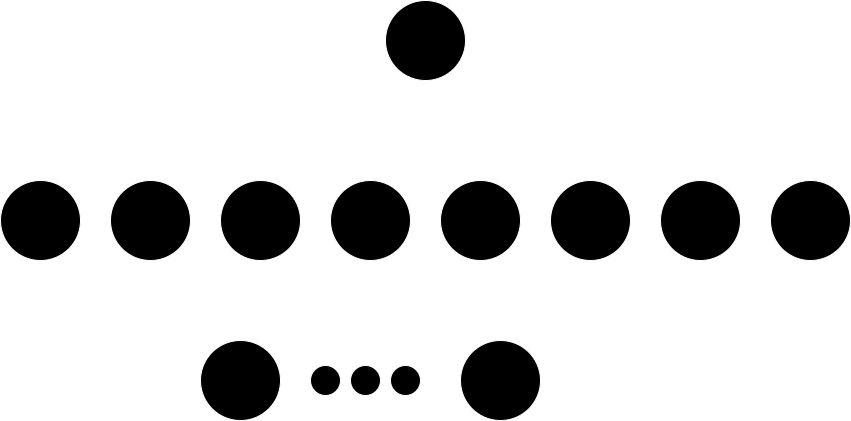

The diagram above was exported from draw.io. Its source (the exported page's mxGraphModel, read from the mxfile embedded in the PNG):
<mxGraphModel dx="1306" dy="847" grid="1" gridSize="10" guides="1" tooltips="1" connect="1" arrows="1" fold="1" page="1" pageScale="1" pageWidth="850" pageHeight="1100" math="0" shadow="0">
  <root>
    <mxCell id="0" />
    <mxCell id="1" parent="0" />
    <mxCell id="bOGT_kkFKz8ldqIj86lN-1" value="" style="ellipse;whiteSpace=wrap;html=1;aspect=fixed;" vertex="1" parent="1">
      <mxGeometry x="385" y="40" width="80" height="80" as="geometry" />
    </mxCell>
    <mxCell id="bOGT_kkFKz8ldqIj86lN-2" value="" style="ellipse;whiteSpace=wrap;html=1;aspect=fixed;" vertex="1" parent="1">
      <mxGeometry x="110" y="220" width="80" height="80" as="geometry" />
    </mxCell>
    <mxCell id="bOGT_kkFKz8ldqIj86lN-3" value="" style="ellipse;whiteSpace=wrap;html=1;aspect=fixed;" vertex="1" parent="1">
      <mxGeometry x="220" y="220" width="80" height="80" as="geometry" />
    </mxCell>
    <mxCell id="bOGT_kkFKz8ldqIj86lN-4" value="" style="ellipse;whiteSpace=wrap;html=1;aspect=fixed;" vertex="1" parent="1">
      <mxGeometry x="330" y="220" width="80" height="80" as="geometry" />
    </mxCell>
    <mxCell id="bOGT_kkFKz8ldqIj86lN-5" value="" style="ellipse;whiteSpace=wrap;html=1;aspect=fixed;" vertex="1" parent="1">
      <mxGeometry x="440" y="220" width="80" height="80" as="geometry" />
    </mxCell>
    <mxCell id="bOGT_kkFKz8ldqIj86lN-6" value="" style="ellipse;whiteSpace=wrap;html=1;aspect=fixed;" vertex="1" parent="1">
      <mxGeometry x="550" y="220" width="80" height="80" as="geometry" />
    </mxCell>
    <mxCell id="bOGT_kkFKz8ldqIj86lN-7" value="" style="ellipse;whiteSpace=wrap;html=1;aspect=fixed;" vertex="1" parent="1">
      <mxGeometry x="660" y="220" width="80" height="80" as="geometry" />
    </mxCell>
    <mxCell id="bOGT_kkFKz8ldqIj86lN-8" value="" style="ellipse;whiteSpace=wrap;html=1;aspect=fixed;" vertex="1" parent="1">
      <mxGeometry x="770" y="220" width="80" height="80" as="geometry" />
    </mxCell>
    <mxCell id="bOGT_kkFKz8ldqIj86lN-9" value="" style="ellipse;whiteSpace=wrap;html=1;aspect=fixed;" vertex="1" parent="1">
      <mxGeometry y="220" width="80" height="80" as="geometry" />
    </mxCell>
    <mxCell id="bOGT_kkFKz8ldqIj86lN-10" value="" style="endArrow=none;html=1;rounded=0;entryX=0.05;entryY=0.775;entryDx=0;entryDy=0;exitX=1;exitY=0;exitDx=0;exitDy=0;entryPerimeter=0;" edge="1" parent="1" source="bOGT_kkFKz8ldqIj86lN-9" target="bOGT_kkFKz8ldqIj86lN-1">
      <mxGeometry width="50" height="50" relative="1" as="geometry">
        <mxPoint x="400" y="460" as="sourcePoint" />
        <mxPoint x="450" y="410" as="targetPoint" />
      </mxGeometry>
    </mxCell>
    <mxCell id="bOGT_kkFKz8ldqIj86lN-11" value="" style="endArrow=none;html=1;rounded=0;entryX=0.05;entryY=0.775;entryDx=0;entryDy=0;exitX=0.963;exitY=0.213;exitDx=0;exitDy=0;entryPerimeter=0;exitPerimeter=0;" edge="1" parent="1" source="bOGT_kkFKz8ldqIj86lN-2">
      <mxGeometry width="50" height="50" relative="1" as="geometry">
        <mxPoint x="78" y="242" as="sourcePoint" />
        <mxPoint x="399" y="112" as="targetPoint" />
      </mxGeometry>
    </mxCell>
    <mxCell id="bOGT_kkFKz8ldqIj86lN-12" value="" style="endArrow=none;html=1;rounded=0;entryX=0.3;entryY=0.95;entryDx=0;entryDy=0;entryPerimeter=0;" edge="1" parent="1" source="bOGT_kkFKz8ldqIj86lN-3" target="bOGT_kkFKz8ldqIj86lN-1">
      <mxGeometry width="50" height="50" relative="1" as="geometry">
        <mxPoint x="197" y="247" as="sourcePoint" />
        <mxPoint x="409" y="122" as="targetPoint" />
      </mxGeometry>
    </mxCell>
    <mxCell id="bOGT_kkFKz8ldqIj86lN-13" value="" style="endArrow=none;html=1;rounded=0;" edge="1" parent="1" source="bOGT_kkFKz8ldqIj86lN-4" target="bOGT_kkFKz8ldqIj86lN-1">
      <mxGeometry width="50" height="50" relative="1" as="geometry">
        <mxPoint x="297" y="240" as="sourcePoint" />
        <mxPoint x="408" y="119" as="targetPoint" />
      </mxGeometry>
    </mxCell>
    <mxCell id="bOGT_kkFKz8ldqIj86lN-14" value="" style="endArrow=none;html=1;rounded=0;" edge="1" parent="1" source="bOGT_kkFKz8ldqIj86lN-5" target="bOGT_kkFKz8ldqIj86lN-1">
      <mxGeometry width="50" height="50" relative="1" as="geometry">
        <mxPoint x="392" y="232" as="sourcePoint" />
        <mxPoint x="423" y="128" as="targetPoint" />
      </mxGeometry>
    </mxCell>
    <mxCell id="bOGT_kkFKz8ldqIj86lN-15" value="" style="endArrow=none;html=1;rounded=0;" edge="1" parent="1" source="bOGT_kkFKz8ldqIj86lN-6" target="bOGT_kkFKz8ldqIj86lN-1">
      <mxGeometry width="50" height="50" relative="1" as="geometry">
        <mxPoint x="478" y="232" as="sourcePoint" />
        <mxPoint x="447" y="128" as="targetPoint" />
      </mxGeometry>
    </mxCell>
    <mxCell id="bOGT_kkFKz8ldqIj86lN-16" value="" style="endArrow=none;html=1;rounded=0;" edge="1" parent="1" source="bOGT_kkFKz8ldqIj86lN-7" target="bOGT_kkFKz8ldqIj86lN-1">
      <mxGeometry width="50" height="50" relative="1" as="geometry">
        <mxPoint x="573" y="240" as="sourcePoint" />
        <mxPoint x="462" y="119" as="targetPoint" />
      </mxGeometry>
    </mxCell>
    <mxCell id="bOGT_kkFKz8ldqIj86lN-17" value="" style="endArrow=none;html=1;rounded=0;" edge="1" parent="1" source="bOGT_kkFKz8ldqIj86lN-8" target="bOGT_kkFKz8ldqIj86lN-1">
      <mxGeometry width="50" height="50" relative="1" as="geometry">
        <mxPoint x="677" y="248" as="sourcePoint" />
        <mxPoint x="468" y="112" as="targetPoint" />
      </mxGeometry>
    </mxCell>
    <mxCell id="bOGT_kkFKz8ldqIj86lN-18" value="" style="ellipse;whiteSpace=wrap;html=1;aspect=fixed;" vertex="1" parent="1">
      <mxGeometry x="200" y="380" width="80" height="80" as="geometry" />
    </mxCell>
    <mxCell id="bOGT_kkFKz8ldqIj86lN-19" value="" style="ellipse;whiteSpace=wrap;html=1;aspect=fixed;" vertex="1" parent="1">
      <mxGeometry x="460" y="380" width="80" height="80" as="geometry" />
    </mxCell>
    <mxCell id="bOGT_kkFKz8ldqIj86lN-20" value="" style="ellipse;whiteSpace=wrap;html=1;aspect=fixed;" vertex="1" parent="1">
      <mxGeometry x="310" y="405" width="30" height="30" as="geometry" />
    </mxCell>
    <mxCell id="bOGT_kkFKz8ldqIj86lN-21" value="" style="ellipse;whiteSpace=wrap;html=1;aspect=fixed;" vertex="1" parent="1">
      <mxGeometry x="350" y="405" width="30" height="30" as="geometry" />
    </mxCell>
    <mxCell id="bOGT_kkFKz8ldqIj86lN-22" value="" style="ellipse;whiteSpace=wrap;html=1;aspect=fixed;" vertex="1" parent="1">
      <mxGeometry x="390" y="405" width="30" height="30" as="geometry" />
    </mxCell>
    <mxCell id="bOGT_kkFKz8ldqIj86lN-23" value="" style="endArrow=none;html=1;rounded=0;exitX=1;exitY=0;exitDx=0;exitDy=0;" edge="1" parent="1" source="bOGT_kkFKz8ldqIj86lN-18" target="bOGT_kkFKz8ldqIj86lN-4">
      <mxGeometry width="50" height="50" relative="1" as="geometry">
        <mxPoint x="400" y="460" as="sourcePoint" />
        <mxPoint x="450" y="410" as="targetPoint" />
      </mxGeometry>
    </mxCell>
    <mxCell id="bOGT_kkFKz8ldqIj86lN-24" value="" style="endArrow=none;html=1;rounded=0;" edge="1" parent="1" source="bOGT_kkFKz8ldqIj86lN-19" target="bOGT_kkFKz8ldqIj86lN-4">
      <mxGeometry width="50" height="50" relative="1" as="geometry">
        <mxPoint x="278" y="402" as="sourcePoint" />
        <mxPoint x="356" y="302" as="targetPoint" />
      </mxGeometry>
    </mxCell>
  </root>
</mxGraphModel>